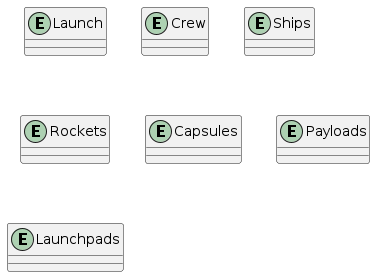

The diagram above was rendered by PlantUML. Its source (embedded in the PNG):
@startuml ER-diagram
skinparam linetype ortho

!define PK <&key>
!define FK <&link-intact>

entity Launch {}

entity Crew {}

entity Ships {}

entity Rockets {}

entity Capsules {}

entity Payloads {}

entity Launchpads {}

@enduml